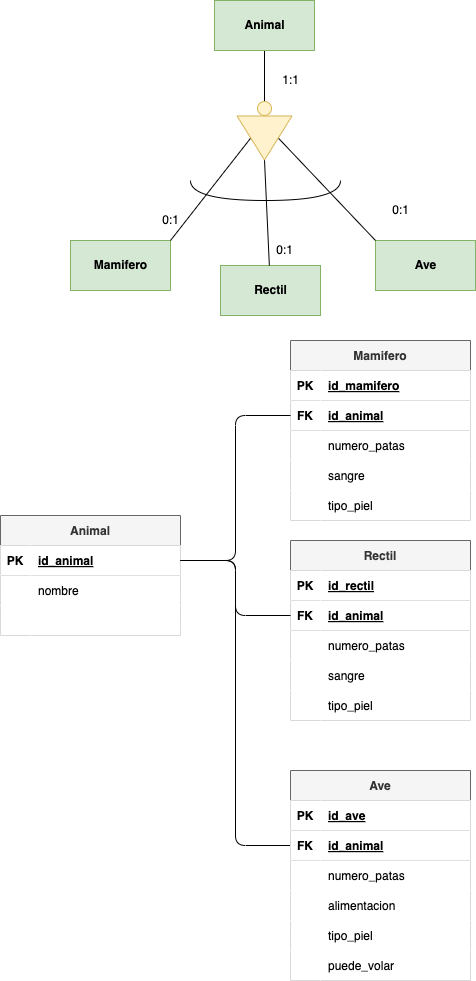

The diagram above was exported from draw.io. Its source (the exported page's mxGraphModel, read from the mxfile embedded in the PNG):
<mxGraphModel dx="677" dy="505" grid="1" gridSize="10" guides="1" tooltips="1" connect="1" arrows="1" fold="1" page="1" pageScale="1" pageWidth="827" pageHeight="1169" math="0" shadow="0">
  <root>
    <mxCell id="0" />
    <mxCell id="1" parent="0" />
    <mxCell id="2" style="edgeStyle=none;html=1;exitX=0.5;exitY=1;exitDx=0;exitDy=0;endArrow=none;endFill=0;" edge="1" parent="1" source="3" target="17">
      <mxGeometry relative="1" as="geometry">
        <mxPoint x="370" y="150" as="targetPoint" />
      </mxGeometry>
    </mxCell>
    <mxCell id="3" value="&lt;font color=&quot;#000000&quot;&gt;&lt;b&gt;Animal&lt;/b&gt;&lt;/font&gt;" style="html=1;dashed=0;whitespace=wrap;fillColor=#d5e8d4;strokeColor=#82b366;" vertex="1" parent="1">
      <mxGeometry x="344" y="50" width="100" height="50" as="geometry" />
    </mxCell>
    <mxCell id="4" value="&lt;font color=&quot;#000000&quot;&gt;&lt;b&gt;Ave&lt;/b&gt;&lt;/font&gt;" style="html=1;dashed=0;whitespace=wrap;fillColor=#d5e8d4;strokeColor=#82b366;" vertex="1" parent="1">
      <mxGeometry x="505" y="290" width="100" height="50" as="geometry" />
    </mxCell>
    <mxCell id="5" value="&lt;font color=&quot;#000000&quot;&gt;&lt;b&gt;Rectil&lt;/b&gt;&lt;/font&gt;" style="html=1;dashed=0;whitespace=wrap;fillColor=#d5e8d4;strokeColor=#82b366;" vertex="1" parent="1">
      <mxGeometry x="350" y="315" width="100" height="50" as="geometry" />
    </mxCell>
    <mxCell id="6" value="&lt;font color=&quot;#000000&quot;&gt;&lt;b&gt;Mamifero&lt;/b&gt;&lt;/font&gt;" style="html=1;dashed=0;whitespace=wrap;fillColor=#d5e8d4;strokeColor=#82b366;" vertex="1" parent="1">
      <mxGeometry x="200" y="290" width="100" height="50" as="geometry" />
    </mxCell>
    <mxCell id="7" value="1:1" style="text;html=1;align=center;verticalAlign=middle;resizable=0;points=[];autosize=1;strokeColor=none;fillColor=none;" vertex="1" parent="1">
      <mxGeometry x="400" y="115" width="40" height="30" as="geometry" />
    </mxCell>
    <mxCell id="8" value="0:1" style="text;html=1;align=center;verticalAlign=middle;resizable=0;points=[];autosize=1;strokeColor=none;fillColor=none;" vertex="1" parent="1">
      <mxGeometry x="280" y="255" width="40" height="30" as="geometry" />
    </mxCell>
    <mxCell id="9" value="0:1" style="text;html=1;align=center;verticalAlign=middle;resizable=0;points=[];autosize=1;strokeColor=none;fillColor=none;" vertex="1" parent="1">
      <mxGeometry x="394" y="285" width="40" height="30" as="geometry" />
    </mxCell>
    <mxCell id="10" value="0:1" style="text;html=1;align=center;verticalAlign=middle;resizable=0;points=[];autosize=1;strokeColor=none;fillColor=none;" vertex="1" parent="1">
      <mxGeometry x="510" y="245" width="40" height="30" as="geometry" />
    </mxCell>
    <mxCell id="11" style="edgeStyle=none;html=1;exitX=0.5;exitY=1;exitDx=0;exitDy=0;entryX=1;entryY=0;entryDx=0;entryDy=0;endArrow=none;endFill=0;" edge="1" parent="1" source="14" target="6">
      <mxGeometry relative="1" as="geometry" />
    </mxCell>
    <mxCell id="12" style="edgeStyle=none;html=1;exitX=1;exitY=0.5;exitDx=0;exitDy=0;endArrow=none;endFill=0;" edge="1" parent="1" source="14" target="5">
      <mxGeometry relative="1" as="geometry" />
    </mxCell>
    <mxCell id="13" style="edgeStyle=none;html=1;exitX=0.5;exitY=0;exitDx=0;exitDy=0;entryX=0;entryY=0;entryDx=0;entryDy=0;endArrow=none;endFill=0;" edge="1" parent="1" source="14" target="4">
      <mxGeometry relative="1" as="geometry" />
    </mxCell>
    <mxCell id="14" value="" style="triangle;whiteSpace=wrap;html=1;rotation=90;fillColor=#fff2cc;strokeColor=#d6b656;" vertex="1" parent="1">
      <mxGeometry x="372" y="160" width="44" height="55" as="geometry" />
    </mxCell>
    <mxCell id="15" value="" style="endArrow=none;html=1;edgeStyle=orthogonalEdgeStyle;curved=1;" edge="1" parent="1">
      <mxGeometry width="50" height="50" relative="1" as="geometry">
        <mxPoint x="320" y="230" as="sourcePoint" />
        <mxPoint x="470" y="230" as="targetPoint" />
        <Array as="points">
          <mxPoint x="320" y="250" />
          <mxPoint x="470" y="250" />
        </Array>
      </mxGeometry>
    </mxCell>
    <mxCell id="16" style="edgeStyle=orthogonalEdgeStyle;curved=1;html=1;exitX=0.5;exitY=1;exitDx=0;exitDy=0;entryX=0;entryY=0.5;entryDx=0;entryDy=0;endArrow=none;endFill=0;" edge="1" parent="1" source="17" target="14">
      <mxGeometry relative="1" as="geometry" />
    </mxCell>
    <mxCell id="17" value="" style="ellipse;whiteSpace=wrap;html=1;aspect=fixed;fillColor=#fff2cc;strokeColor=#d6b656;" vertex="1" parent="1">
      <mxGeometry x="387" y="151" width="14" height="14" as="geometry" />
    </mxCell>
    <mxCell id="18" value="Animal" style="shape=table;startSize=30;container=1;collapsible=1;childLayout=tableLayout;fixedRows=1;rowLines=0;fontStyle=1;align=center;resizeLast=1;fillColor=#f5f5f5;strokeColor=#666666;fontColor=#333333;" vertex="1" parent="1">
      <mxGeometry x="130" y="565" width="180" height="120" as="geometry" />
    </mxCell>
    <mxCell id="19" value="" style="shape=tableRow;horizontal=0;startSize=0;swimlaneHead=0;swimlaneBody=0;fillColor=#FFFFFF;collapsible=0;dropTarget=0;points=[[0,0.5],[1,0.5]];portConstraint=eastwest;top=0;left=0;right=0;bottom=1;fontColor=#000000;" vertex="1" parent="18">
      <mxGeometry y="30" width="180" height="30" as="geometry" />
    </mxCell>
    <mxCell id="20" value="PK" style="shape=partialRectangle;connectable=0;fillColor=#FFFFFF;top=0;left=0;bottom=0;right=0;fontStyle=1;overflow=hidden;fontColor=#000000;" vertex="1" parent="19">
      <mxGeometry width="30" height="30" as="geometry">
        <mxRectangle width="30" height="30" as="alternateBounds" />
      </mxGeometry>
    </mxCell>
    <mxCell id="21" value="id_animal" style="shape=partialRectangle;connectable=0;fillColor=#FFFFFF;top=0;left=0;bottom=0;right=0;align=left;spacingLeft=6;fontStyle=5;overflow=hidden;fontColor=#000000;" vertex="1" parent="19">
      <mxGeometry x="30" width="150" height="30" as="geometry">
        <mxRectangle width="150" height="30" as="alternateBounds" />
      </mxGeometry>
    </mxCell>
    <mxCell id="22" value="" style="shape=tableRow;horizontal=0;startSize=0;swimlaneHead=0;swimlaneBody=0;fillColor=#FFFFFF;collapsible=0;dropTarget=0;points=[[0,0.5],[1,0.5]];portConstraint=eastwest;top=0;left=0;right=0;bottom=0;fontColor=#000000;" vertex="1" parent="18">
      <mxGeometry y="60" width="180" height="30" as="geometry" />
    </mxCell>
    <mxCell id="23" value="" style="shape=partialRectangle;connectable=0;fillColor=#FFFFFF;top=0;left=0;bottom=0;right=0;editable=1;overflow=hidden;fontColor=#000000;" vertex="1" parent="22">
      <mxGeometry width="30" height="30" as="geometry">
        <mxRectangle width="30" height="30" as="alternateBounds" />
      </mxGeometry>
    </mxCell>
    <mxCell id="24" value="nombre" style="shape=partialRectangle;connectable=0;fillColor=#FFFFFF;top=0;left=0;bottom=0;right=0;align=left;spacingLeft=6;overflow=hidden;fontColor=#000000;" vertex="1" parent="22">
      <mxGeometry x="30" width="150" height="30" as="geometry">
        <mxRectangle width="150" height="30" as="alternateBounds" />
      </mxGeometry>
    </mxCell>
    <mxCell id="25" value="" style="shape=tableRow;horizontal=0;startSize=0;swimlaneHead=0;swimlaneBody=0;fillColor=#FFFFFF;collapsible=0;dropTarget=0;points=[[0,0.5],[1,0.5]];portConstraint=eastwest;top=0;left=0;right=0;bottom=0;fontColor=#000000;" vertex="1" parent="18">
      <mxGeometry y="90" width="180" height="30" as="geometry" />
    </mxCell>
    <mxCell id="26" value="" style="shape=partialRectangle;connectable=0;fillColor=#FFFFFF;top=0;left=0;bottom=0;right=0;editable=1;overflow=hidden;fontColor=#000000;" vertex="1" parent="25">
      <mxGeometry width="30" height="30" as="geometry">
        <mxRectangle width="30" height="30" as="alternateBounds" />
      </mxGeometry>
    </mxCell>
    <mxCell id="27" value="" style="shape=partialRectangle;connectable=0;fillColor=#FFFFFF;top=0;left=0;bottom=0;right=0;align=left;spacingLeft=6;overflow=hidden;fontColor=#000000;" vertex="1" parent="25">
      <mxGeometry x="30" width="150" height="30" as="geometry">
        <mxRectangle width="150" height="30" as="alternateBounds" />
      </mxGeometry>
    </mxCell>
    <mxCell id="28" value="Mamifero" style="shape=table;startSize=30;container=1;collapsible=1;childLayout=tableLayout;fixedRows=1;rowLines=0;fontStyle=1;align=center;resizeLast=1;fillColor=#f5f5f5;strokeColor=#666666;fontColor=#333333;" vertex="1" parent="1">
      <mxGeometry x="420" y="390" width="180" height="180" as="geometry" />
    </mxCell>
    <mxCell id="29" value="" style="shape=tableRow;horizontal=0;startSize=0;swimlaneHead=0;swimlaneBody=0;fillColor=#FFFFFF;collapsible=0;dropTarget=0;points=[[0,0.5],[1,0.5]];portConstraint=eastwest;top=0;left=0;right=0;bottom=1;fontColor=#000000;" vertex="1" parent="28">
      <mxGeometry y="30" width="180" height="30" as="geometry" />
    </mxCell>
    <mxCell id="30" value="PK" style="shape=partialRectangle;connectable=0;fillColor=#FFFFFF;top=0;left=0;bottom=0;right=0;fontStyle=1;overflow=hidden;fontColor=#000000;" vertex="1" parent="29">
      <mxGeometry width="30" height="30" as="geometry">
        <mxRectangle width="30" height="30" as="alternateBounds" />
      </mxGeometry>
    </mxCell>
    <mxCell id="31" value="id_mamifero" style="shape=partialRectangle;connectable=0;fillColor=#FFFFFF;top=0;left=0;bottom=0;right=0;align=left;spacingLeft=6;fontStyle=5;overflow=hidden;fontColor=#000000;" vertex="1" parent="29">
      <mxGeometry x="30" width="150" height="30" as="geometry">
        <mxRectangle width="150" height="30" as="alternateBounds" />
      </mxGeometry>
    </mxCell>
    <mxCell id="32" value="" style="shape=tableRow;horizontal=0;startSize=0;swimlaneHead=0;swimlaneBody=0;fillColor=#FFFFFF;collapsible=0;dropTarget=0;points=[[0,0.5],[1,0.5]];portConstraint=eastwest;top=0;left=0;right=0;bottom=1;fontColor=#000000;" vertex="1" parent="28">
      <mxGeometry y="60" width="180" height="30" as="geometry" />
    </mxCell>
    <mxCell id="33" value="FK" style="shape=partialRectangle;connectable=0;fillColor=#FFFFFF;top=0;left=0;bottom=0;right=0;fontStyle=1;overflow=hidden;fontColor=#000000;" vertex="1" parent="32">
      <mxGeometry width="30" height="30" as="geometry">
        <mxRectangle width="30" height="30" as="alternateBounds" />
      </mxGeometry>
    </mxCell>
    <mxCell id="34" value="id_animal" style="shape=partialRectangle;connectable=0;fillColor=#FFFFFF;top=0;left=0;bottom=0;right=0;align=left;spacingLeft=6;fontStyle=5;overflow=hidden;fontColor=#000000;" vertex="1" parent="32">
      <mxGeometry x="30" width="150" height="30" as="geometry">
        <mxRectangle width="150" height="30" as="alternateBounds" />
      </mxGeometry>
    </mxCell>
    <mxCell id="35" value="" style="shape=tableRow;horizontal=0;startSize=0;swimlaneHead=0;swimlaneBody=0;fillColor=#FFFFFF;collapsible=0;dropTarget=0;points=[[0,0.5],[1,0.5]];portConstraint=eastwest;top=0;left=0;right=0;bottom=0;fontColor=#000000;" vertex="1" parent="28">
      <mxGeometry y="90" width="180" height="30" as="geometry" />
    </mxCell>
    <mxCell id="36" value="" style="shape=partialRectangle;connectable=0;fillColor=#FFFFFF;top=0;left=0;bottom=0;right=0;editable=1;overflow=hidden;fontColor=#000000;" vertex="1" parent="35">
      <mxGeometry width="30" height="30" as="geometry">
        <mxRectangle width="30" height="30" as="alternateBounds" />
      </mxGeometry>
    </mxCell>
    <mxCell id="37" value="numero_patas" style="shape=partialRectangle;connectable=0;fillColor=#FFFFFF;top=0;left=0;bottom=0;right=0;align=left;spacingLeft=6;overflow=hidden;fontColor=#000000;" vertex="1" parent="35">
      <mxGeometry x="30" width="150" height="30" as="geometry">
        <mxRectangle width="150" height="30" as="alternateBounds" />
      </mxGeometry>
    </mxCell>
    <mxCell id="38" value="" style="shape=tableRow;horizontal=0;startSize=0;swimlaneHead=0;swimlaneBody=0;fillColor=#FFFFFF;collapsible=0;dropTarget=0;points=[[0,0.5],[1,0.5]];portConstraint=eastwest;top=0;left=0;right=0;bottom=0;fontColor=#000000;" vertex="1" parent="28">
      <mxGeometry y="120" width="180" height="30" as="geometry" />
    </mxCell>
    <mxCell id="39" value="" style="shape=partialRectangle;connectable=0;fillColor=#FFFFFF;top=0;left=0;bottom=0;right=0;editable=1;overflow=hidden;fontColor=#000000;" vertex="1" parent="38">
      <mxGeometry width="30" height="30" as="geometry">
        <mxRectangle width="30" height="30" as="alternateBounds" />
      </mxGeometry>
    </mxCell>
    <mxCell id="40" value="sangre" style="shape=partialRectangle;connectable=0;fillColor=#FFFFFF;top=0;left=0;bottom=0;right=0;align=left;spacingLeft=6;overflow=hidden;fontColor=#000000;" vertex="1" parent="38">
      <mxGeometry x="30" width="150" height="30" as="geometry">
        <mxRectangle width="150" height="30" as="alternateBounds" />
      </mxGeometry>
    </mxCell>
    <mxCell id="41" value="" style="shape=tableRow;horizontal=0;startSize=0;swimlaneHead=0;swimlaneBody=0;fillColor=#FFFFFF;collapsible=0;dropTarget=0;points=[[0,0.5],[1,0.5]];portConstraint=eastwest;top=0;left=0;right=0;bottom=0;fontColor=#000000;" vertex="1" parent="28">
      <mxGeometry y="150" width="180" height="30" as="geometry" />
    </mxCell>
    <mxCell id="42" value="" style="shape=partialRectangle;connectable=0;fillColor=#FFFFFF;top=0;left=0;bottom=0;right=0;editable=1;overflow=hidden;fontColor=#000000;" vertex="1" parent="41">
      <mxGeometry width="30" height="30" as="geometry">
        <mxRectangle width="30" height="30" as="alternateBounds" />
      </mxGeometry>
    </mxCell>
    <mxCell id="43" value="tipo_piel" style="shape=partialRectangle;connectable=0;fillColor=#FFFFFF;top=0;left=0;bottom=0;right=0;align=left;spacingLeft=6;overflow=hidden;fontColor=#000000;" vertex="1" parent="41">
      <mxGeometry x="30" width="150" height="30" as="geometry">
        <mxRectangle width="150" height="30" as="alternateBounds" />
      </mxGeometry>
    </mxCell>
    <mxCell id="44" style="edgeStyle=orthogonalEdgeStyle;html=1;exitX=1;exitY=0.5;exitDx=0;exitDy=0;entryX=0;entryY=0.5;entryDx=0;entryDy=0;endArrow=none;endFill=0;" edge="1" parent="1" source="19" target="32">
      <mxGeometry relative="1" as="geometry" />
    </mxCell>
    <mxCell id="45" value="Rectil" style="shape=table;startSize=30;container=1;collapsible=1;childLayout=tableLayout;fixedRows=1;rowLines=0;fontStyle=1;align=center;resizeLast=1;fillColor=#f5f5f5;strokeColor=#666666;fontColor=#333333;" vertex="1" parent="1">
      <mxGeometry x="420" y="590" width="180" height="180" as="geometry" />
    </mxCell>
    <mxCell id="46" value="" style="shape=tableRow;horizontal=0;startSize=0;swimlaneHead=0;swimlaneBody=0;fillColor=#FFFFFF;collapsible=0;dropTarget=0;points=[[0,0.5],[1,0.5]];portConstraint=eastwest;top=0;left=0;right=0;bottom=1;fontColor=#000000;" vertex="1" parent="45">
      <mxGeometry y="30" width="180" height="30" as="geometry" />
    </mxCell>
    <mxCell id="47" value="PK" style="shape=partialRectangle;connectable=0;fillColor=#FFFFFF;top=0;left=0;bottom=0;right=0;fontStyle=1;overflow=hidden;fontColor=#000000;" vertex="1" parent="46">
      <mxGeometry width="30" height="30" as="geometry">
        <mxRectangle width="30" height="30" as="alternateBounds" />
      </mxGeometry>
    </mxCell>
    <mxCell id="48" value="id_rectil" style="shape=partialRectangle;connectable=0;fillColor=#FFFFFF;top=0;left=0;bottom=0;right=0;align=left;spacingLeft=6;fontStyle=5;overflow=hidden;fontColor=#000000;" vertex="1" parent="46">
      <mxGeometry x="30" width="150" height="30" as="geometry">
        <mxRectangle width="150" height="30" as="alternateBounds" />
      </mxGeometry>
    </mxCell>
    <mxCell id="49" value="" style="shape=tableRow;horizontal=0;startSize=0;swimlaneHead=0;swimlaneBody=0;fillColor=#FFFFFF;collapsible=0;dropTarget=0;points=[[0,0.5],[1,0.5]];portConstraint=eastwest;top=0;left=0;right=0;bottom=1;fontColor=#000000;" vertex="1" parent="45">
      <mxGeometry y="60" width="180" height="30" as="geometry" />
    </mxCell>
    <mxCell id="50" value="FK" style="shape=partialRectangle;connectable=0;fillColor=#FFFFFF;top=0;left=0;bottom=0;right=0;fontStyle=1;overflow=hidden;fontColor=#000000;" vertex="1" parent="49">
      <mxGeometry width="30" height="30" as="geometry">
        <mxRectangle width="30" height="30" as="alternateBounds" />
      </mxGeometry>
    </mxCell>
    <mxCell id="51" value="id_animal" style="shape=partialRectangle;connectable=0;fillColor=#FFFFFF;top=0;left=0;bottom=0;right=0;align=left;spacingLeft=6;fontStyle=5;overflow=hidden;fontColor=#000000;" vertex="1" parent="49">
      <mxGeometry x="30" width="150" height="30" as="geometry">
        <mxRectangle width="150" height="30" as="alternateBounds" />
      </mxGeometry>
    </mxCell>
    <mxCell id="52" value="" style="shape=tableRow;horizontal=0;startSize=0;swimlaneHead=0;swimlaneBody=0;fillColor=#FFFFFF;collapsible=0;dropTarget=0;points=[[0,0.5],[1,0.5]];portConstraint=eastwest;top=0;left=0;right=0;bottom=0;fontColor=#000000;" vertex="1" parent="45">
      <mxGeometry y="90" width="180" height="30" as="geometry" />
    </mxCell>
    <mxCell id="53" value="" style="shape=partialRectangle;connectable=0;fillColor=#FFFFFF;top=0;left=0;bottom=0;right=0;editable=1;overflow=hidden;fontColor=#000000;" vertex="1" parent="52">
      <mxGeometry width="30" height="30" as="geometry">
        <mxRectangle width="30" height="30" as="alternateBounds" />
      </mxGeometry>
    </mxCell>
    <mxCell id="54" value="numero_patas" style="shape=partialRectangle;connectable=0;fillColor=#FFFFFF;top=0;left=0;bottom=0;right=0;align=left;spacingLeft=6;overflow=hidden;fontColor=#000000;" vertex="1" parent="52">
      <mxGeometry x="30" width="150" height="30" as="geometry">
        <mxRectangle width="150" height="30" as="alternateBounds" />
      </mxGeometry>
    </mxCell>
    <mxCell id="55" value="" style="shape=tableRow;horizontal=0;startSize=0;swimlaneHead=0;swimlaneBody=0;fillColor=#FFFFFF;collapsible=0;dropTarget=0;points=[[0,0.5],[1,0.5]];portConstraint=eastwest;top=0;left=0;right=0;bottom=0;fontColor=#000000;" vertex="1" parent="45">
      <mxGeometry y="120" width="180" height="30" as="geometry" />
    </mxCell>
    <mxCell id="56" value="" style="shape=partialRectangle;connectable=0;fillColor=#FFFFFF;top=0;left=0;bottom=0;right=0;editable=1;overflow=hidden;fontColor=#000000;" vertex="1" parent="55">
      <mxGeometry width="30" height="30" as="geometry">
        <mxRectangle width="30" height="30" as="alternateBounds" />
      </mxGeometry>
    </mxCell>
    <mxCell id="57" value="sangre" style="shape=partialRectangle;connectable=0;fillColor=#FFFFFF;top=0;left=0;bottom=0;right=0;align=left;spacingLeft=6;overflow=hidden;fontColor=#000000;" vertex="1" parent="55">
      <mxGeometry x="30" width="150" height="30" as="geometry">
        <mxRectangle width="150" height="30" as="alternateBounds" />
      </mxGeometry>
    </mxCell>
    <mxCell id="58" value="" style="shape=tableRow;horizontal=0;startSize=0;swimlaneHead=0;swimlaneBody=0;fillColor=#FFFFFF;collapsible=0;dropTarget=0;points=[[0,0.5],[1,0.5]];portConstraint=eastwest;top=0;left=0;right=0;bottom=0;fontColor=#000000;" vertex="1" parent="45">
      <mxGeometry y="150" width="180" height="30" as="geometry" />
    </mxCell>
    <mxCell id="59" value="" style="shape=partialRectangle;connectable=0;fillColor=#FFFFFF;top=0;left=0;bottom=0;right=0;editable=1;overflow=hidden;fontColor=#000000;" vertex="1" parent="58">
      <mxGeometry width="30" height="30" as="geometry">
        <mxRectangle width="30" height="30" as="alternateBounds" />
      </mxGeometry>
    </mxCell>
    <mxCell id="60" value="tipo_piel" style="shape=partialRectangle;connectable=0;fillColor=#FFFFFF;top=0;left=0;bottom=0;right=0;align=left;spacingLeft=6;overflow=hidden;fontColor=#000000;" vertex="1" parent="58">
      <mxGeometry x="30" width="150" height="30" as="geometry">
        <mxRectangle width="150" height="30" as="alternateBounds" />
      </mxGeometry>
    </mxCell>
    <mxCell id="61" style="edgeStyle=orthogonalEdgeStyle;html=1;exitX=1;exitY=0.5;exitDx=0;exitDy=0;entryX=0;entryY=0.5;entryDx=0;entryDy=0;endArrow=none;endFill=0;" edge="1" parent="1" source="19" target="49">
      <mxGeometry relative="1" as="geometry" />
    </mxCell>
    <mxCell id="78" style="edgeStyle=orthogonalEdgeStyle;html=1;exitX=1;exitY=0.5;exitDx=0;exitDy=0;entryX=0;entryY=0.5;entryDx=0;entryDy=0;endArrow=none;endFill=0;" edge="1" parent="1" source="19" target="83">
      <mxGeometry relative="1" as="geometry">
        <mxPoint x="420" y="865" as="targetPoint" />
      </mxGeometry>
    </mxCell>
    <mxCell id="79" value="Ave" style="shape=table;startSize=30;container=1;collapsible=1;childLayout=tableLayout;fixedRows=1;rowLines=0;fontStyle=1;align=center;resizeLast=1;fillColor=#f5f5f5;strokeColor=#666666;fontColor=#333333;" vertex="1" parent="1">
      <mxGeometry x="420" y="820" width="180" height="210" as="geometry" />
    </mxCell>
    <mxCell id="80" value="" style="shape=tableRow;horizontal=0;startSize=0;swimlaneHead=0;swimlaneBody=0;fillColor=#FFFFFF;collapsible=0;dropTarget=0;points=[[0,0.5],[1,0.5]];portConstraint=eastwest;top=0;left=0;right=0;bottom=1;fontColor=#000000;" vertex="1" parent="79">
      <mxGeometry y="30" width="180" height="30" as="geometry" />
    </mxCell>
    <mxCell id="81" value="PK" style="shape=partialRectangle;connectable=0;fillColor=#FFFFFF;top=0;left=0;bottom=0;right=0;fontStyle=1;overflow=hidden;fontColor=#000000;" vertex="1" parent="80">
      <mxGeometry width="30" height="30" as="geometry">
        <mxRectangle width="30" height="30" as="alternateBounds" />
      </mxGeometry>
    </mxCell>
    <mxCell id="82" value="id_ave" style="shape=partialRectangle;connectable=0;fillColor=#FFFFFF;top=0;left=0;bottom=0;right=0;align=left;spacingLeft=6;fontStyle=5;overflow=hidden;fontColor=#000000;" vertex="1" parent="80">
      <mxGeometry x="30" width="150" height="30" as="geometry">
        <mxRectangle width="150" height="30" as="alternateBounds" />
      </mxGeometry>
    </mxCell>
    <mxCell id="83" value="" style="shape=tableRow;horizontal=0;startSize=0;swimlaneHead=0;swimlaneBody=0;fillColor=#FFFFFF;collapsible=0;dropTarget=0;points=[[0,0.5],[1,0.5]];portConstraint=eastwest;top=0;left=0;right=0;bottom=1;fontColor=#000000;" vertex="1" parent="79">
      <mxGeometry y="60" width="180" height="30" as="geometry" />
    </mxCell>
    <mxCell id="84" value="FK" style="shape=partialRectangle;connectable=0;fillColor=#FFFFFF;top=0;left=0;bottom=0;right=0;fontStyle=1;overflow=hidden;fontColor=#000000;" vertex="1" parent="83">
      <mxGeometry width="30" height="30" as="geometry">
        <mxRectangle width="30" height="30" as="alternateBounds" />
      </mxGeometry>
    </mxCell>
    <mxCell id="85" value="id_animal" style="shape=partialRectangle;connectable=0;fillColor=#FFFFFF;top=0;left=0;bottom=0;right=0;align=left;spacingLeft=6;fontStyle=5;overflow=hidden;fontColor=#000000;" vertex="1" parent="83">
      <mxGeometry x="30" width="150" height="30" as="geometry">
        <mxRectangle width="150" height="30" as="alternateBounds" />
      </mxGeometry>
    </mxCell>
    <mxCell id="86" value="" style="shape=tableRow;horizontal=0;startSize=0;swimlaneHead=0;swimlaneBody=0;fillColor=#FFFFFF;collapsible=0;dropTarget=0;points=[[0,0.5],[1,0.5]];portConstraint=eastwest;top=0;left=0;right=0;bottom=0;fontColor=#000000;" vertex="1" parent="79">
      <mxGeometry y="90" width="180" height="30" as="geometry" />
    </mxCell>
    <mxCell id="87" value="" style="shape=partialRectangle;connectable=0;fillColor=#FFFFFF;top=0;left=0;bottom=0;right=0;editable=1;overflow=hidden;fontColor=#000000;" vertex="1" parent="86">
      <mxGeometry width="30" height="30" as="geometry">
        <mxRectangle width="30" height="30" as="alternateBounds" />
      </mxGeometry>
    </mxCell>
    <mxCell id="88" value="numero_patas" style="shape=partialRectangle;connectable=0;fillColor=#FFFFFF;top=0;left=0;bottom=0;right=0;align=left;spacingLeft=6;overflow=hidden;fontColor=#000000;" vertex="1" parent="86">
      <mxGeometry x="30" width="150" height="30" as="geometry">
        <mxRectangle width="150" height="30" as="alternateBounds" />
      </mxGeometry>
    </mxCell>
    <mxCell id="89" value="" style="shape=tableRow;horizontal=0;startSize=0;swimlaneHead=0;swimlaneBody=0;fillColor=#FFFFFF;collapsible=0;dropTarget=0;points=[[0,0.5],[1,0.5]];portConstraint=eastwest;top=0;left=0;right=0;bottom=0;fontColor=#000000;" vertex="1" parent="79">
      <mxGeometry y="120" width="180" height="30" as="geometry" />
    </mxCell>
    <mxCell id="90" value="" style="shape=partialRectangle;connectable=0;fillColor=#FFFFFF;top=0;left=0;bottom=0;right=0;editable=1;overflow=hidden;fontColor=#000000;" vertex="1" parent="89">
      <mxGeometry width="30" height="30" as="geometry">
        <mxRectangle width="30" height="30" as="alternateBounds" />
      </mxGeometry>
    </mxCell>
    <mxCell id="91" value="alimentacion" style="shape=partialRectangle;connectable=0;fillColor=#FFFFFF;top=0;left=0;bottom=0;right=0;align=left;spacingLeft=6;overflow=hidden;fontColor=#000000;" vertex="1" parent="89">
      <mxGeometry x="30" width="150" height="30" as="geometry">
        <mxRectangle width="150" height="30" as="alternateBounds" />
      </mxGeometry>
    </mxCell>
    <mxCell id="92" value="" style="shape=tableRow;horizontal=0;startSize=0;swimlaneHead=0;swimlaneBody=0;fillColor=#FFFFFF;collapsible=0;dropTarget=0;points=[[0,0.5],[1,0.5]];portConstraint=eastwest;top=0;left=0;right=0;bottom=0;fontColor=#000000;" vertex="1" parent="79">
      <mxGeometry y="150" width="180" height="30" as="geometry" />
    </mxCell>
    <mxCell id="93" value="" style="shape=partialRectangle;connectable=0;fillColor=#FFFFFF;top=0;left=0;bottom=0;right=0;editable=1;overflow=hidden;fontColor=#000000;" vertex="1" parent="92">
      <mxGeometry width="30" height="30" as="geometry">
        <mxRectangle width="30" height="30" as="alternateBounds" />
      </mxGeometry>
    </mxCell>
    <mxCell id="94" value="tipo_piel" style="shape=partialRectangle;connectable=0;fillColor=#FFFFFF;top=0;left=0;bottom=0;right=0;align=left;spacingLeft=6;overflow=hidden;fontColor=#000000;" vertex="1" parent="92">
      <mxGeometry x="30" width="150" height="30" as="geometry">
        <mxRectangle width="150" height="30" as="alternateBounds" />
      </mxGeometry>
    </mxCell>
    <mxCell id="95" value="" style="shape=tableRow;horizontal=0;startSize=0;swimlaneHead=0;swimlaneBody=0;fillColor=#FFFFFF;collapsible=0;dropTarget=0;points=[[0,0.5],[1,0.5]];portConstraint=eastwest;top=0;left=0;right=0;bottom=0;fontColor=#000000;" vertex="1" parent="79">
      <mxGeometry y="180" width="180" height="30" as="geometry" />
    </mxCell>
    <mxCell id="96" value="" style="shape=partialRectangle;connectable=0;fillColor=#FFFFFF;top=0;left=0;bottom=0;right=0;editable=1;overflow=hidden;fontColor=#000000;" vertex="1" parent="95">
      <mxGeometry width="30" height="30" as="geometry">
        <mxRectangle width="30" height="30" as="alternateBounds" />
      </mxGeometry>
    </mxCell>
    <mxCell id="97" value="puede_volar" style="shape=partialRectangle;connectable=0;fillColor=#FFFFFF;top=0;left=0;bottom=0;right=0;align=left;spacingLeft=6;overflow=hidden;fontColor=#000000;" vertex="1" parent="95">
      <mxGeometry x="30" width="150" height="30" as="geometry">
        <mxRectangle width="150" height="30" as="alternateBounds" />
      </mxGeometry>
    </mxCell>
  </root>
</mxGraphModel>